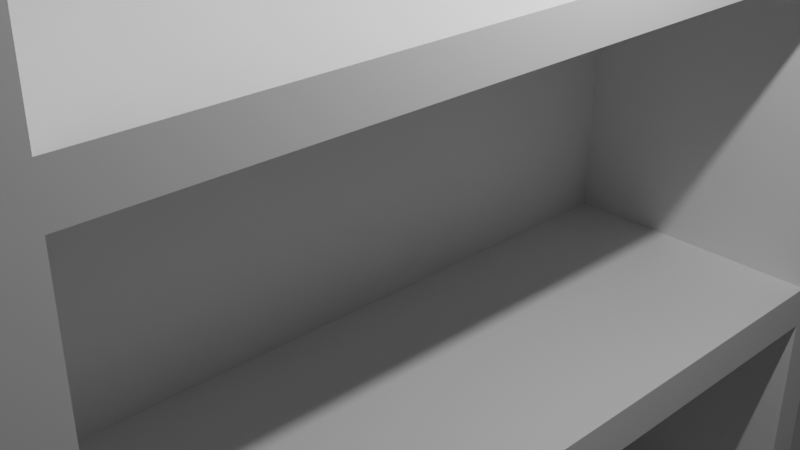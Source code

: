# Source: shelf.blend  (saved by Blender 2.81.16; exported with 4.5.12 LTS)
import bpy
from mathutils import Matrix  # noqa: F401  (used for matrix-valued properties, if any)

bpy.ops.wm.read_factory_settings(use_empty=True)
scene = bpy.context.scene
scene.name = 'Scene'

# ---- collections
col_collection = bpy.data.collections.new('Collection'); scene.collection.children.link(col_collection)

# ---- materials (node trees are filled in below, after node groups)
mat_material = bpy.data.materials.new('Material')
mat_material.alpha_threshold = 0.0
mat_material.use_transparent_shadow = False
mat_material.line_color = (0.0, 0.0, 0.0, 1.0)

# ---- material node trees
mat_material.use_nodes = True; mat_material.node_tree.nodes.clear()
_N = mat_material.node_tree.nodes; _L = mat_material.node_tree.links
n0 = _N.new('ShaderNodeOutputMaterial'); n0.name = 'Material Output'; n0.location = (300, 300)
n1 = _N.new('ShaderNodeBsdfPrincipled'); n1.name = 'Principled BSDF'; n1.location = (10, 300)
n1.distribution = 'GGX'
n1.subsurface_method = 'BURLEY'
n1.inputs[2].default_value = 0.4
n1.inputs[3].default_value = 1.45
n1.inputs[27].default_value = (0.0, 0.0, 0.0, 1.0)
n1.inputs[28].default_value = 1.0
_L.new(n1.outputs[0], n0.inputs[0])
n0.is_active_output = True

# ---- world
world_world = bpy.data.worlds.new('World'); scene.world = world_world
world_world.use_nodes = True; world_world.node_tree.nodes.clear()
_N = world_world.node_tree.nodes; _L = world_world.node_tree.links
n0 = _N.new('ShaderNodeOutputWorld'); n0.name = 'World Output'; n0.location = (300, 300)
n1 = _N.new('ShaderNodeBackground'); n1.name = 'Background'; n1.location = (10, 300)
n1.inputs[0].default_value = (0.05088, 0.05088, 0.05088, 1.0)
_L.new(n1.outputs[0], n0.inputs[0])
n0.is_active_output = True
world_world.color = (0.05088, 0.05088, 0.05088)
world_world.use_sun_shadow = False
world_world.sun_shadow_jitter_overblur = 0.0

# ---- cameras
cam_camera = bpy.data.cameras.new('Camera')
cam_camera.clip_end = 100.0
cam_camera.ortho_scale = 7.314

# ---- lights
light_light = bpy.data.lights.new('Light', 'POINT')
light_light.transmission_factor = 0.0
light_light.energy = 1000.0
light_light.shadow_soft_size = 0.1
light_light.shadow_maximum_resolution = 0.006
light_light.use_absolute_resolution = True

# ---- meshes
me_cube = bpy.data.meshes.new('Cube')
me_cube.from_pydata([(1.0, 1.0, 1.0), (1.0, 1.0, -1.0), (1.0, -1.0, 1.0), (1.0, -1.0, -1.0), (-1.0, 1.0, 1.0), (-1.0, 1.0, -1.0), (-1.0, -1.0, 1.0), (-1.0, -1.0, -1.0), (-1.0, 0.8905, -1.0), (-1.0, -0.9027, -1.0), (1.0, 0.8905, 1.0), (1.0, -0.9027, 1.0), (-1.0, -0.9027, 1.0), (-1.0, 0.8905, 1.0), (1.0, -0.9027, -1.0), (1.0, 0.8905, -1.0), (1.0, 1.0, 0.2636), (1.0, 1.0, -0.4031), (-1.0, -1.0, -0.4031), (-1.0, -1.0, 0.2636), (1.0, -1.0, 0.2636), (1.0, -1.0, -0.4031), (-1.0, 1.0, 0.2636), (-1.0, 1.0, -0.4031), (1.0, 0.8905, 0.2636), (1.0, 0.8905, -0.4031), (1.0, -0.9027, 0.2636), (1.0, -0.9027, -0.4031), (-1.0, -0.9027, 0.2636), (-1.0, -0.9027, -0.4031), (-1.0, 0.8905, 0.2636), (-1.0, 0.8905, -0.4031), (1.0, 1.0, -0.9354), (1.0, -1.0, -0.9354), (-1.0, 1.0, -0.9354), (1.0, 0.8905, -0.9354), (1.0, -0.9027, -0.9354), (-1.0, -0.9027, -0.9354), (-1.0, 0.8905, -0.9354), (-1.0, -1.0, -0.9354), (1.0, 1.0, -0.3348), (-1.0, -1.0, -0.3348), (1.0, -1.0, -0.3348), (-1.0, 1.0, -0.3348), (1.0, 0.8905, -0.3348), (1.0, -0.9027, -0.3348), (-1.0, -0.9027, -0.3348), (-1.0, 0.8905, -0.3348), (-1.0, -1.0, 0.3426), (1.0, 1.0, 0.3426), (1.0, -1.0, 0.3426), (-1.0, 1.0, 0.3426), (1.0, 0.8905, 0.3426), (1.0, -0.9027, 0.3426), (-1.0, -0.9027, 0.3426), (-1.0, 0.8905, 0.3426), (-1.0, -1.0, 0.9177), (1.0, 1.0, 0.9177), (1.0, -1.0, 0.9177), (-1.0, 1.0, 0.9177), (1.0, 0.8905, 0.9177), (1.0, -0.9027, 0.9177), (-1.0, -0.9027, 0.9177), (-1.0, 0.8905, 0.9177), (-0.5472, 0.8905, -0.4031), (-0.5472, -0.9027, -0.4031), (-0.5472, 0.8905, 0.2636), (-0.5472, -0.9027, 0.2636), (-0.5472, 0.8905, -0.9354), (-0.5472, -0.9027, -0.9354), (-0.5472, 0.8905, -0.3348), (-0.5472, -0.9027, -0.3348), (-0.5472, 0.8905, 0.9177), (-0.5472, 0.8905, 0.3426), (-0.5472, -0.9027, 0.9177), (-0.5472, -0.9027, 0.3426)], [], [(11, 12, 6, 2), (58, 2, 6, 56), (63, 13, 4, 59), (9, 14, 3, 7), (61, 11, 2, 58), (59, 4, 0, 57), (57, 0, 10, 60), (60, 10, 11, 61), (5, 1, 15, 8), (8, 15, 14, 9), (56, 6, 12, 62), (62, 12, 13, 63), (0, 4, 13, 10), (10, 13, 12, 11), (37, 29, 31, 38), (46, 28, 30, 47), (39, 18, 29, 37), (41, 19, 28, 46), (44, 24, 66, 70), (35, 25, 64, 68), (32, 17, 25, 35), (40, 16, 24, 44), (34, 23, 17, 32), (43, 22, 16, 40), (36, 27, 21, 33), (45, 26, 20, 42), (38, 31, 23, 34), (47, 30, 22, 43), (33, 21, 18, 39), (42, 20, 19, 41), (3, 33, 39, 7), (8, 38, 34, 5), (14, 36, 33, 3), (5, 34, 32, 1), (1, 32, 35, 15), (15, 35, 36, 14), (7, 39, 37, 9), (9, 37, 38, 8), (21, 42, 41, 18), (31, 47, 43, 23), (27, 45, 42, 21), (23, 43, 40, 17), (17, 40, 44, 25), (25, 44, 45, 27), (18, 41, 46, 29), (29, 46, 47, 31), (28, 54, 55, 30), (19, 48, 54, 28), (24, 52, 53, 26), (16, 49, 52, 24), (22, 51, 49, 16), (26, 53, 50, 20), (30, 55, 51, 22), (20, 50, 48, 19), (54, 62, 63, 55), (48, 56, 62, 54), (61, 53, 75, 74), (49, 57, 60, 52), (51, 59, 57, 49), (53, 61, 58, 50), (55, 63, 59, 51), (50, 58, 56, 48), (68, 64, 65, 69), (70, 66, 67, 71), (73, 72, 74, 75), (60, 61, 74, 72), (27, 36, 69, 65), (26, 45, 71, 67), (53, 52, 73, 75), (25, 27, 65, 64), (45, 44, 70, 71), (52, 60, 72, 73), (24, 26, 67, 66), (36, 35, 68, 69)])
_uv = me_cube.uv_layers.new(name='UVMap')
_uv.uv.foreach_set('vector', [0.625, 0.6624, 0.875, 0.6624, 0.875, 0.75, 0.625, 0.75, 0.6147, 0.75, 0.625, 0.75, 0.625, 1.0, 0.6147, 1.0, 0.6147, 0.1709, 0.625, 0.1709, 0.625, 0.25, 0.6147, 0.25, 0.125, 0.6624, 0.375, 0.6624, 0.375, 0.75, 0.125, 0.75, 0.6147, 0.6624, 0.625, 0.6624, 0.625, 0.75, 0.6147, 0.75, 0.6147, 0.25, 0.625, 0.25, 0.625, 0.5, 0.6147, 0.5, 0.6147, 0.5, 0.625, 0.5, 0.625, 0.5791, 0.6147, 0.5791, 0.6147, 0.5791, 0.625, 0.5791, 0.625, 0.6624, 0.6147, 0.6624, 0.125, 0.5, 0.375, 0.5, 0.375, 0.5791, 0.125, 0.5791, 0.125, 0.5791, 0.375, 0.5791, 0.375, 0.6624, 0.125, 0.6624, 0.6147, 0.0, 0.625, 0.0, 0.625, 0.08756, 0.6147, 0.08756, 0.6147, 0.08756, 0.625, 0.08756, 0.625, 0.1709, 0.6147, 0.1709, 0.625, 0.5, 0.875, 0.5, 0.875, 0.5791, 0.625, 0.5791, 0.625, 0.5791, 0.875, 0.5791, 0.875, 0.6624, 0.625, 0.6624, 0.3831, 0.08756, 0.4496, 0.08756, 0.4496, 0.1709, 0.3831, 0.1709, 0.4581, 0.08756, 0.533, 0.08756, 0.533, 0.1709, 0.4581, 0.1709, 0.3831, 0.0, 0.4496, 0.0, 0.4496, 0.08756, 0.3831, 0.08756, 0.4581, 0.0, 0.533, 0.0, 0.533, 0.08756, 0.4581, 0.08756, 0.4581, 0.5791, 0.533, 0.5791, 0.533, 0.5791, 0.4581, 0.5791, 0.3831, 0.5791, 0.4496, 0.5791, 0.4496, 0.5791, 0.3831, 0.5791, 0.3831, 0.5, 0.4496, 0.5, 0.4496, 0.5791, 0.3831, 0.5791, 0.4581, 0.5, 0.533, 0.5, 0.533, 0.5791, 0.4581, 0.5791, 0.3831, 0.25, 0.4496, 0.25, 0.4496, 0.5, 0.3831, 0.5, 0.4581, 0.25, 0.533, 0.25, 0.533, 0.5, 0.4581, 0.5, 0.3831, 0.6624, 0.4496, 0.6624, 0.4496, 0.75, 0.3831, 0.75, 0.4581, 0.6624, 0.533, 0.6624, 0.533, 0.75, 0.4581, 0.75, 0.3831, 0.1709, 0.4496, 0.1709, 0.4496, 0.25, 0.3831, 0.25, 0.4581, 0.1709, 0.533, 0.1709, 0.533, 0.25, 0.4581, 0.25, 0.3831, 0.75, 0.4496, 0.75, 0.4496, 1.0, 0.3831, 1.0, 0.4581, 0.75, 0.533, 0.75, 0.533, 1.0, 0.4581, 1.0, 0.375, 0.75, 0.3831, 0.75, 0.3831, 1.0, 0.375, 1.0, 0.375, 0.1709, 0.3831, 0.1709, 0.3831, 0.25, 0.375, 0.25, 0.375, 0.6624, 0.3831, 0.6624, 0.3831, 0.75, 0.375, 0.75, 0.375, 0.25, 0.3831, 0.25, 0.3831, 0.5, 0.375, 0.5, 0.375, 0.5, 0.3831, 0.5, 0.3831, 0.5791, 0.375, 0.5791, 0.375, 0.5791, 0.3831, 0.5791, 0.3831, 0.6624, 0.375, 0.6624, 0.375, 0.0, 0.3831, 0.0, 0.3831, 0.08756, 0.375, 0.08756, 0.375, 0.08756, 0.3831, 0.08756, 0.3831, 0.1709, 0.375, 0.1709, 0.4496, 0.75, 0.4581, 0.75, 0.4581, 1.0, 0.4496, 1.0, 0.4496, 0.1709, 0.4581, 0.1709, 0.4581, 0.25, 0.4496, 0.25, 0.4496, 0.6624, 0.4581, 0.6624, 0.4581, 0.75, 0.4496, 0.75, 0.4496, 0.25, 0.4581, 0.25, 0.4581, 0.5, 0.4496, 0.5, 0.4496, 0.5, 0.4581, 0.5, 0.4581, 0.5791, 0.4496, 0.5791, 0.4496, 0.5791, 0.4581, 0.5791, 0.4581, 0.6624, 0.4496, 0.6624, 0.4496, 0.0, 0.4581, 0.0, 0.4581, 0.08756, 0.4496, 0.08756, 0.4496, 0.08756, 0.4581, 0.08756, 0.4581, 0.1709, 0.4496, 0.1709, 0.533, 0.08756, 0.5428, 0.08756, 0.5428, 0.1709, 0.533, 0.1709, 0.533, 0.0, 0.5428, 0.0, 0.5428, 0.08756, 0.533, 0.08756, 0.533, 0.5791, 0.5428, 0.5791, 0.5428, 0.6624, 0.533, 0.6624, 0.533, 0.5, 0.5428, 0.5, 0.5428, 0.5791, 0.533, 0.5791, 0.533, 0.25, 0.5428, 0.25, 0.5428, 0.5, 0.533, 0.5, 0.533, 0.6624, 0.5428, 0.6624, 0.5428, 0.75, 0.533, 0.75, 0.533, 0.1709, 0.5428, 0.1709, 0.5428, 0.25, 0.533, 0.25, 0.533, 0.75, 0.5428, 0.75, 0.5428, 1.0, 0.533, 1.0, 0.5428, 0.08756, 0.6147, 0.08756, 0.6147, 0.1709, 0.5428, 0.1709, 0.5428, 0.0, 0.6147, 0.0, 0.6147, 0.08756, 0.5428, 0.08756, 0.6147, 0.6624, 0.5428, 0.6624, 0.5428, 0.6624, 0.6147, 0.6624, 0.5428, 0.5, 0.6147, 0.5, 0.6147, 0.5791, 0.5428, 0.5791, 0.5428, 0.25, 0.6147, 0.25, 0.6147, 0.5, 0.5428, 0.5, 0.5428, 0.6624, 0.6147, 0.6624, 0.6147, 0.75, 0.5428, 0.75, 0.5428, 0.1709, 0.6147, 0.1709, 0.6147, 0.25, 0.5428, 0.25, 0.5428, 0.75, 0.6147, 0.75, 0.6147, 1.0, 0.5428, 1.0, 0.3831, 0.5791, 0.4496, 0.5791, 0.4496, 0.6624, 0.3831, 0.6624, 0.4581, 0.5791, 0.533, 0.5791, 0.533, 0.6624, 0.4581, 0.6624, 0.5428, 0.5791, 0.6147, 0.5791, 0.6147, 0.6624, 0.5428, 0.6624, 0.6147, 0.5791, 0.6147, 0.6624, 0.6147, 0.6624, 0.6147, 0.5791, 0.4496, 0.6624, 0.3831, 0.6624, 0.3831, 0.6624, 0.4496, 0.6624, 0.533, 0.6624, 0.4581, 0.6624, 0.4581, 0.6624, 0.533, 0.6624, 0.5428, 0.6624, 0.5428, 0.5791, 0.5428, 0.5791, 0.5428, 0.6624, 0.4496, 0.5791, 0.4496, 0.6624, 0.4496, 0.6624, 0.4496, 0.5791, 0.4581, 0.6624, 0.4581, 0.5791, 0.4581, 0.5791, 0.4581, 0.6624, 0.5428, 0.5791, 0.6147, 0.5791, 0.6147, 0.5791, 0.5428, 0.5791, 0.533, 0.5791, 0.533, 0.6624, 0.533, 0.6624, 0.533, 0.5791, 0.3831, 0.6624, 0.3831, 0.5791, 0.3831, 0.5791, 0.3831, 0.6624])
me_cube.materials.append(mat_material)
me_cube.use_remesh_preserve_volume = False
me_cube.use_remesh_preserve_attributes = False
me_cube.use_mirror_vertex_groups = False
me_cube.update()

# ---- objects
ob_cube = bpy.data.objects.new('Cube', me_cube)
ob_light = bpy.data.objects.new('Light', light_light)
ob_camera = bpy.data.objects.new('Camera', cam_camera)

# ---- transforms, parenting, visibility, modifiers, constraints
ob_cube.location = (0.0, 0.0, 0.0)
ob_cube.scale = (2.165, -5.232, -6.694)
ob_cube.lock_rotations_4d = False
ob_cube.empty_display_type = 'ARROWS'
ob_cube.lineart.crease_threshold = 0.0
ob_light.location = (4.076, 1.005, 5.904)
ob_light.rotation_euler = (0.6503, 0.05522, 1.866)
ob_light.lock_rotations_4d = False
ob_light.empty_display_type = 'ARROWS'
ob_light.color = (0.0, 0.0, 0.0, 0.0)
ob_light.lineart.crease_threshold = 0.0
ob_camera.location = (7.359, -6.926, 4.958)
ob_camera.rotation_euler = (1.109, 0.0, 0.8149)
ob_camera.lock_rotations_4d = False
ob_camera.empty_display_type = 'ARROWS'
ob_camera.color = (0.0, 0.0, 0.0, 0.0)
ob_camera.display_type = 'WIRE'
ob_camera.lineart.crease_threshold = 0.0

# ---- collection membership
col_collection.objects.link(ob_cube)
col_collection.objects.link(ob_light)
col_collection.objects.link(ob_camera)

# ---- scene / render settings (as saved in the file)
scene.camera = ob_camera
scene.frame_start = 1; scene.frame_end = 250; scene.frame_set(1)
scene.render.engine = 'BLENDER_EEVEE_NEXT'
scene.cycles.use_denoising = False
scene.cycles.samples = 128
scene.cycles.sampling_pattern = 'TABULATED_SOBOL'
scene.cycles.use_adaptive_sampling = False
scene.cycles.use_light_tree = False
scene.view_settings.view_transform = 'Filmic'
bpy.context.view_layer.update()

